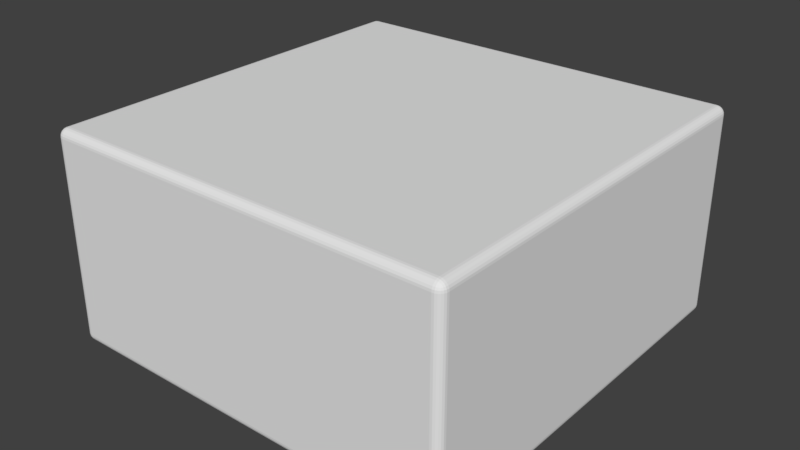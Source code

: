 # Source: landing_room.blend  (saved by Blender 2.79.0; exported with 4.5.12 LTS)
import bpy
from mathutils import Matrix  # noqa: F401  (used for matrix-valued properties, if any)

bpy.ops.wm.read_factory_settings(use_empty=True)
scene = bpy.context.scene
scene.name = 'Scene'

# ---- collections
col_collection_1 = bpy.data.collections.new('Collection 1'); scene.collection.children.link(col_collection_1)

# ---- materials (node trees are filled in below, after node groups)
mat_material = bpy.data.materials.new('Material')
mat_material.alpha_threshold = 0.0
mat_material.use_transparent_shadow = False
mat_material.roughness = 0.5
mat_material.line_color = (0.0, 0.0, 0.0, 1.0)

# ---- material node trees

# ---- world
world_world = bpy.data.worlds.new('World'); scene.world = world_world
world_world.color = (0.05088, 0.05088, 0.05088)
world_world.use_sun_shadow = False
world_world.sun_shadow_jitter_overblur = 0.0
world_world.cycles.sampling_method = 'MANUAL'

# ---- meshes
me_cube = bpy.data.meshes.new('Cube')
me_cube.from_pydata([(-6.812, -6.536, 6.536), (-6.536, -6.536, 6.812), (-6.536, -6.812, 6.536), (-6.803, -6.536, 6.607), (-6.775, -6.536, 6.674), (-6.731, -6.536, 6.731), (-6.803, -6.607, 6.536), (-6.792, -6.61, 6.61), (-6.764, -6.608, 6.674), (-6.725, -6.607, 6.725), (-6.775, -6.674, 6.536), (-6.764, -6.675, 6.609), (-6.74, -6.668, 6.668), (-6.71, -6.662, 6.71), (-6.695, -6.695, 6.695), (-6.536, -6.607, 6.803), (-6.536, -6.674, 6.775), (-6.536, -6.731, 6.731), (-6.607, -6.536, 6.803), (-6.61, -6.61, 6.792), (-6.608, -6.674, 6.764), (-6.607, -6.725, 6.725), (-6.674, -6.536, 6.775), (-6.675, -6.609, 6.764), (-6.668, -6.668, 6.74), (-6.662, -6.71, 6.71), (-6.607, -6.803, 6.536), (-6.674, -6.775, 6.536), (-6.731, -6.731, 6.536), (-6.536, -6.803, 6.607), (-6.61, -6.792, 6.61), (-6.674, -6.764, 6.608), (-6.725, -6.725, 6.607), (-6.536, -6.775, 6.674), (-6.609, -6.764, 6.675), (-6.668, -6.74, 6.668), (-6.71, -6.71, 6.662), (-6.812, 6.536, 6.536), (-6.536, 6.812, 6.536), (-6.536, 6.536, 6.812), (-6.803, 6.607, 6.536), (-6.775, 6.674, 6.536), (-6.731, 6.731, 6.536), (-6.803, 6.536, 6.607), (-6.792, 6.61, 6.61), (-6.764, 6.674, 6.608), (-6.725, 6.725, 6.607), (-6.775, 6.536, 6.674), (-6.764, 6.609, 6.675), (-6.74, 6.668, 6.668), (-6.71, 6.71, 6.662), (-6.695, 6.695, 6.695), (-6.536, 6.803, 6.607), (-6.536, 6.775, 6.674), (-6.536, 6.731, 6.731), (-6.607, 6.803, 6.536), (-6.61, 6.792, 6.61), (-6.608, 6.764, 6.674), (-6.607, 6.725, 6.725), (-6.674, 6.775, 6.536), (-6.675, 6.764, 6.609), (-6.668, 6.74, 6.668), (-6.662, 6.71, 6.71), (-6.607, 6.536, 6.803), (-6.674, 6.536, 6.775), (-6.731, 6.536, 6.731), (-6.536, 6.607, 6.803), (-6.61, 6.61, 6.792), (-6.674, 6.608, 6.764), (-6.725, 6.607, 6.725), (-6.536, 6.674, 6.775), (-6.609, 6.675, 6.764), (-6.668, 6.668, 6.74), (-6.71, 6.662, 6.71), (6.536, 6.812, 6.536), (6.812, 6.536, 6.536), (6.536, 6.536, 6.812), (6.607, 6.803, 6.536), (6.674, 6.775, 6.536), (6.731, 6.731, 6.536), (6.536, 6.803, 6.607), (6.61, 6.792, 6.61), (6.674, 6.764, 6.608), (6.725, 6.725, 6.607), (6.536, 6.775, 6.674), (6.609, 6.764, 6.675), (6.668, 6.74, 6.668), (6.71, 6.71, 6.662), (6.695, 6.695, 6.695), (6.803, 6.536, 6.607), (6.775, 6.536, 6.674), (6.731, 6.536, 6.731), (6.803, 6.607, 6.536), (6.792, 6.61, 6.61), (6.764, 6.608, 6.674), (6.725, 6.607, 6.725), (6.775, 6.674, 6.536), (6.764, 6.675, 6.609), (6.74, 6.668, 6.668), (6.71, 6.662, 6.71), (6.536, 6.607, 6.803), (6.536, 6.674, 6.775), (6.536, 6.731, 6.731), (6.607, 6.536, 6.803), (6.61, 6.61, 6.792), (6.608, 6.674, 6.764), (6.607, 6.725, 6.725), (6.674, 6.536, 6.775), (6.675, 6.609, 6.764), (6.668, 6.668, 6.74), (6.662, 6.71, 6.71), (6.536, -6.812, 6.536), (6.536, -6.536, 6.812), (6.812, -6.536, 6.536), (6.536, -6.803, 6.607), (6.536, -6.775, 6.674), (6.536, -6.731, 6.731), (6.607, -6.803, 6.536), (6.61, -6.792, 6.61), (6.608, -6.764, 6.674), (6.607, -6.725, 6.725), (6.674, -6.775, 6.536), (6.675, -6.764, 6.609), (6.668, -6.74, 6.668), (6.662, -6.71, 6.71), (6.695, -6.695, 6.695), (6.607, -6.536, 6.803), (6.674, -6.536, 6.775), (6.731, -6.536, 6.731), (6.536, -6.607, 6.803), (6.61, -6.61, 6.792), (6.674, -6.608, 6.764), (6.725, -6.607, 6.725), (6.536, -6.674, 6.775), (6.609, -6.675, 6.764), (6.668, -6.668, 6.74), (6.71, -6.662, 6.71), (6.803, -6.607, 6.536), (6.775, -6.674, 6.536), (6.731, -6.731, 6.536), (6.803, -6.536, 6.607), (6.792, -6.61, 6.61), (6.764, -6.674, 6.608), (6.725, -6.725, 6.607), (6.775, -6.536, 6.674), (6.764, -6.609, 6.675), (6.74, -6.668, 6.668), (6.71, -6.71, 6.662), (-6.536, -6.812, 0.08819), (-6.536, -6.536, -0.1883), (-6.812, -6.536, 0.08819), (-6.536, -6.803, 0.01666), (-6.536, -6.775, -0.05006), (-6.536, -6.731, -0.1073), (-6.607, -6.803, 0.08819), (-6.61, -6.792, 0.0138), (-6.608, -6.764, -0.05048), (-6.607, -6.725, -0.1006), (-6.674, -6.775, 0.08819), (-6.675, -6.764, 0.0152), (-6.668, -6.74, -0.04356), (-6.662, -6.71, -0.08584), (-6.695, -6.695, -0.07142), (-6.607, -6.536, -0.1788), (-6.674, -6.536, -0.1512), (-6.731, -6.536, -0.1073), (-6.536, -6.607, -0.1788), (-6.61, -6.61, -0.1676), (-6.674, -6.608, -0.1397), (-6.725, -6.607, -0.1008), (-6.536, -6.674, -0.1512), (-6.609, -6.675, -0.1395), (-6.668, -6.667, -0.1161), (-6.71, -6.662, -0.08586), (-6.803, -6.607, 0.08819), (-6.775, -6.674, 0.08819), (-6.731, -6.731, 0.08819), (-6.803, -6.536, 0.01666), (-6.792, -6.61, 0.01441), (-6.764, -6.674, 0.01562), (-6.725, -6.725, 0.0171), (-6.775, -6.536, -0.05006), (-6.764, -6.609, -0.05056), (-6.74, -6.668, -0.0435), (-6.71, -6.71, -0.0377), (-6.536, 6.812, 0.08819), (-6.812, 6.536, 0.08819), (-6.536, 6.536, -0.1883), (-6.607, 6.803, 0.08819), (-6.674, 6.775, 0.08819), (-6.731, 6.731, 0.08819), (-6.536, 6.803, 0.01666), (-6.61, 6.792, 0.01441), (-6.674, 6.764, 0.01562), (-6.725, 6.725, 0.0171), (-6.536, 6.775, -0.05006), (-6.609, 6.764, -0.05056), (-6.668, 6.74, -0.0435), (-6.71, 6.71, -0.0377), (-6.695, 6.695, -0.07142), (-6.803, 6.536, 0.01666), (-6.775, 6.536, -0.05006), (-6.731, 6.536, -0.1073), (-6.803, 6.607, 0.08819), (-6.792, 6.61, 0.0138), (-6.764, 6.608, -0.05048), (-6.725, 6.607, -0.1006), (-6.775, 6.674, 0.08819), (-6.764, 6.675, 0.0152), (-6.74, 6.668, -0.04356), (-6.71, 6.662, -0.08584), (-6.536, 6.607, -0.1788), (-6.536, 6.674, -0.1512), (-6.536, 6.731, -0.1073), (-6.607, 6.536, -0.1788), (-6.61, 6.61, -0.1676), (-6.608, 6.674, -0.1397), (-6.607, 6.725, -0.1008), (-6.674, 6.536, -0.1512), (-6.675, 6.609, -0.1395), (-6.667, 6.668, -0.1161), (-6.662, 6.71, -0.08586), (6.812, 6.536, 0.08819), (6.536, 6.812, 0.08819), (6.536, 6.536, -0.1883), (6.803, 6.607, 0.08819), (6.775, 6.674, 0.08819), (6.731, 6.731, 0.08819), (6.803, 6.536, 0.01666), (6.792, 6.61, 0.01441), (6.764, 6.674, 0.01562), (6.725, 6.725, 0.0171), (6.775, 6.536, -0.05006), (6.764, 6.609, -0.05056), (6.74, 6.668, -0.0435), (6.71, 6.71, -0.0377), (6.695, 6.695, -0.07142), (6.536, 6.803, 0.01666), (6.536, 6.775, -0.05006), (6.536, 6.731, -0.1073), (6.607, 6.803, 0.08819), (6.61, 6.792, 0.0138), (6.608, 6.764, -0.05048), (6.607, 6.725, -0.1006), (6.674, 6.775, 0.08819), (6.675, 6.764, 0.0152), (6.668, 6.74, -0.04356), (6.662, 6.71, -0.08584), (6.607, 6.536, -0.1788), (6.674, 6.536, -0.1512), (6.731, 6.536, -0.1073), (6.536, 6.607, -0.1788), (6.61, 6.61, -0.1676), (6.674, 6.608, -0.1397), (6.725, 6.607, -0.1008), (6.536, 6.674, -0.1512), (6.609, 6.675, -0.1395), (6.668, 6.668, -0.1161), (6.71, 6.662, -0.08586), (6.812, -6.536, 0.08819), (6.536, -6.536, -0.1883), (6.536, -6.812, 0.08819), (6.803, -6.536, 0.01666), (6.775, -6.536, -0.05006), (6.731, -6.536, -0.1073), (6.803, -6.607, 0.08819), (6.792, -6.61, 0.0138), (6.764, -6.608, -0.05048), (6.725, -6.607, -0.1006), (6.775, -6.674, 0.08819), (6.764, -6.675, 0.0152), (6.74, -6.668, -0.04356), (6.71, -6.662, -0.08584), (6.695, -6.695, -0.07142), (6.536, -6.607, -0.1788), (6.536, -6.674, -0.1512), (6.536, -6.731, -0.1073), (6.607, -6.536, -0.1788), (6.61, -6.61, -0.1676), (6.608, -6.674, -0.1397), (6.607, -6.725, -0.1008), (6.674, -6.536, -0.1512), (6.675, -6.609, -0.1395), (6.668, -6.668, -0.1161), (6.662, -6.71, -0.08586), (6.607, -6.803, 0.08819), (6.674, -6.775, 0.08819), (6.731, -6.731, 0.08819), (6.536, -6.803, 0.01666), (6.61, -6.792, 0.01441), (6.674, -6.764, 0.01562), (6.725, -6.725, 0.0171), (6.536, -6.775, -0.05006), (6.609, -6.764, -0.05056), (6.668, -6.74, -0.0435), (6.71, -6.71, -0.0377)], [], [(148, 2, 111, 261), (1, 39, 76, 112), (75, 222, 259, 113), (149, 260, 224, 187), (38, 185, 223, 74), (0, 3, 7, 6), (3, 4, 8, 7), (4, 5, 9, 8), (6, 7, 11, 10), (7, 8, 12, 11), (8, 9, 13, 12), (10, 11, 32, 28), (11, 12, 36, 32), (12, 13, 14, 36), (1, 15, 19, 18), (15, 16, 20, 19), (16, 17, 21, 20), (18, 19, 23, 22), (19, 20, 24, 23), (20, 21, 25, 24), (22, 23, 9, 5), (23, 24, 13, 9), (24, 25, 14, 13), (2, 26, 30, 29), (26, 27, 31, 30), (27, 28, 32, 31), (29, 30, 34, 33), (30, 31, 35, 34), (31, 32, 36, 35), (33, 34, 21, 17), (34, 35, 25, 21), (35, 36, 14, 25), (37, 40, 44, 43), (40, 41, 45, 44), (41, 42, 46, 45), (43, 44, 48, 47), (44, 45, 49, 48), (45, 46, 50, 49), (47, 48, 69, 65), (48, 49, 73, 69), (49, 50, 51, 73), (38, 52, 56, 55), (52, 53, 57, 56), (53, 54, 58, 57), (55, 56, 60, 59), (56, 57, 61, 60), (57, 58, 62, 61), (59, 60, 46, 42), (60, 61, 50, 46), (61, 62, 51, 50), (39, 63, 67, 66), (63, 64, 68, 67), (64, 65, 69, 68), (66, 67, 71, 70), (67, 68, 72, 71), (68, 69, 73, 72), (70, 71, 58, 54), (71, 72, 62, 58), (72, 73, 51, 62), (74, 77, 81, 80), (77, 78, 82, 81), (78, 79, 83, 82), (80, 81, 85, 84), (81, 82, 86, 85), (82, 83, 87, 86), (84, 85, 106, 102), (85, 86, 110, 106), (86, 87, 88, 110), (75, 89, 93, 92), (89, 90, 94, 93), (90, 91, 95, 94), (92, 93, 97, 96), (93, 94, 98, 97), (94, 95, 99, 98), (96, 97, 83, 79), (97, 98, 87, 83), (98, 99, 88, 87), (76, 100, 104, 103), (100, 101, 105, 104), (101, 102, 106, 105), (103, 104, 108, 107), (104, 105, 109, 108), (105, 106, 110, 109), (107, 108, 95, 91), (108, 109, 99, 95), (109, 110, 88, 99), (111, 114, 118, 117), (114, 115, 119, 118), (115, 116, 120, 119), (117, 118, 122, 121), (118, 119, 123, 122), (119, 120, 124, 123), (121, 122, 143, 139), (122, 123, 147, 143), (123, 124, 125, 147), (112, 126, 130, 129), (126, 127, 131, 130), (127, 128, 132, 131), (129, 130, 134, 133), (130, 131, 135, 134), (131, 132, 136, 135), (133, 134, 120, 116), (134, 135, 124, 120), (135, 136, 125, 124), (113, 137, 141, 140), (137, 138, 142, 141), (138, 139, 143, 142), (140, 141, 145, 144), (141, 142, 146, 145), (142, 143, 147, 146), (144, 145, 132, 128), (145, 146, 136, 132), (146, 147, 125, 136), (148, 151, 155, 154), (151, 152, 156, 155), (152, 153, 157, 156), (154, 155, 159, 158), (155, 156, 160, 159), (156, 157, 161, 160), (158, 159, 180, 176), (159, 160, 184, 180), (160, 161, 162, 184), (149, 163, 167, 166), (163, 164, 168, 167), (164, 165, 169, 168), (166, 167, 171, 170), (167, 168, 172, 171), (168, 169, 173, 172), (170, 171, 157, 153), (171, 172, 161, 157), (172, 173, 162, 161), (150, 174, 178, 177), (174, 175, 179, 178), (175, 176, 180, 179), (177, 178, 182, 181), (178, 179, 183, 182), (179, 180, 184, 183), (181, 182, 169, 165), (182, 183, 173, 169), (183, 184, 162, 173), (185, 188, 192, 191), (188, 189, 193, 192), (189, 190, 194, 193), (191, 192, 196, 195), (192, 193, 197, 196), (193, 194, 198, 197), (195, 196, 217, 213), (196, 197, 221, 217), (197, 198, 199, 221), (186, 200, 204, 203), (200, 201, 205, 204), (201, 202, 206, 205), (203, 204, 208, 207), (204, 205, 209, 208), (205, 206, 210, 209), (207, 208, 194, 190), (208, 209, 198, 194), (209, 210, 199, 198), (187, 211, 215, 214), (211, 212, 216, 215), (212, 213, 217, 216), (214, 215, 219, 218), (215, 216, 220, 219), (216, 217, 221, 220), (218, 219, 206, 202), (219, 220, 210, 206), (220, 221, 199, 210), (222, 225, 229, 228), (225, 226, 230, 229), (226, 227, 231, 230), (228, 229, 233, 232), (229, 230, 234, 233), (230, 231, 235, 234), (232, 233, 254, 250), (233, 234, 258, 254), (234, 235, 236, 258), (223, 237, 241, 240), (237, 238, 242, 241), (238, 239, 243, 242), (240, 241, 245, 244), (241, 242, 246, 245), (242, 243, 247, 246), (244, 245, 231, 227), (245, 246, 235, 231), (246, 247, 236, 235), (224, 248, 252, 251), (248, 249, 253, 252), (249, 250, 254, 253), (251, 252, 256, 255), (252, 253, 257, 256), (253, 254, 258, 257), (255, 256, 243, 239), (256, 257, 247, 243), (257, 258, 236, 247), (259, 262, 266, 265), (262, 263, 267, 266), (263, 264, 268, 267), (265, 266, 270, 269), (266, 267, 271, 270), (267, 268, 272, 271), (269, 270, 291, 287), (270, 271, 295, 291), (271, 272, 273, 295), (260, 274, 278, 277), (274, 275, 279, 278), (275, 276, 280, 279), (277, 278, 282, 281), (278, 279, 283, 282), (279, 280, 284, 283), (281, 282, 268, 264), (282, 283, 272, 268), (283, 284, 273, 272), (261, 285, 289, 288), (285, 286, 290, 289), (286, 287, 291, 290), (288, 289, 293, 292), (289, 290, 294, 293), (290, 291, 295, 294), (292, 293, 280, 276), (293, 294, 284, 280), (294, 295, 273, 284), (0, 37, 43, 3), (3, 43, 47, 4), (4, 47, 65, 5), (5, 65, 64, 22), (22, 64, 63, 18), (18, 63, 39, 1), (1, 112, 129, 15), (15, 129, 133, 16), (16, 133, 116, 17), (17, 116, 115, 33), (33, 115, 114, 29), (29, 114, 111, 2), (2, 148, 154, 26), (26, 154, 158, 27), (27, 158, 176, 28), (28, 176, 175, 10), (10, 175, 174, 6), (6, 174, 150, 0), (38, 74, 80, 52), (52, 80, 84, 53), (53, 84, 102, 54), (54, 102, 101, 70), (70, 101, 100, 66), (66, 100, 76, 39), (37, 186, 203, 40), (40, 203, 207, 41), (41, 207, 190, 42), (42, 190, 189, 59), (59, 189, 188, 55), (55, 188, 185, 38), (75, 113, 140, 89), (89, 140, 144, 90), (90, 144, 128, 91), (91, 128, 127, 107), (107, 127, 126, 103), (103, 126, 112, 76), (74, 223, 240, 77), (77, 240, 244, 78), (78, 244, 227, 79), (79, 227, 226, 96), (96, 226, 225, 92), (92, 225, 222, 75), (113, 259, 265, 137), (137, 265, 269, 138), (138, 269, 287, 139), (139, 287, 286, 121), (121, 286, 285, 117), (117, 285, 261, 111), (149, 187, 214, 163), (163, 214, 218, 164), (164, 218, 202, 165), (165, 202, 201, 181), (181, 201, 200, 177), (177, 200, 186, 150), (148, 261, 288, 151), (151, 288, 292, 152), (152, 292, 276, 153), (153, 276, 275, 170), (170, 275, 274, 166), (166, 274, 260, 149), (187, 224, 251, 211), (211, 251, 255, 212), (212, 255, 239, 213), (213, 239, 238, 195), (195, 238, 237, 191), (191, 237, 223, 185), (224, 260, 277, 248), (248, 277, 281, 249), (249, 281, 264, 250), (250, 264, 263, 232), (232, 263, 262, 228), (228, 262, 259, 222), (0, 150, 186, 37)])
me_cube.materials.append(mat_material)
me_cube.use_remesh_preserve_volume = False
me_cube.use_remesh_preserve_attributes = False
me_cube.use_mirror_vertex_groups = False
me_cube.update()

# ---- objects
ob_cube = bpy.data.objects.new('Cube', me_cube)

# ---- transforms, parenting, visibility, modifiers, constraints
ob_cube.location = (0.0, 0.0, 0.0)
ob_cube.lock_rotations_4d = False
ob_cube.empty_display_type = 'ARROWS'
ob_cube.lineart.crease_threshold = 0.0

# ---- collection membership
col_collection_1.objects.link(ob_cube)

# ---- scene / render settings (as saved in the file)
scene.frame_start = 1; scene.frame_end = 250; scene.frame_set(1)
scene.render.engine = 'BLENDER_EEVEE_NEXT'
scene.render.resolution_percentage = 50
scene.render.dither_intensity = 0.0
scene.cycles.use_denoising = False
scene.cycles.samples = 128
scene.cycles.sampling_pattern = 'TABULATED_SOBOL'
scene.cycles.use_adaptive_sampling = False
scene.cycles.use_light_tree = False
scene.cycles.blur_glossy = 0.0
scene.cycles.sample_clamp_indirect = 0.0
scene.view_settings.view_transform = 'Standard'
bpy.context.view_layer.update()

# ---- added for rendering (the .blend has no active camera and no usable light): camera, sun
cam_auto = bpy.data.cameras.new('AutoCamera')
cam_auto.lens = 50.0
cam_auto.sensor_width = 36.0
cam_auto.clip_end = 1000.0
ob_auto_camera = bpy.data.objects.new('AutoCamera', cam_auto)
scene.collection.objects.link(ob_auto_camera)
ob_auto_camera.location = (18.9674, -22.7609, 18.4859)
ob_auto_camera.rotation_euler = (1.09748, -7.21219e-08, 0.694738)
scene.camera = ob_auto_camera
light_auto_sun = bpy.data.lights.new('AutoSun', 'SUN')
light_auto_sun.energy = 3.0
light_auto_sun.angle = 0.0523599
ob_auto_sun = bpy.data.objects.new('AutoSun', light_auto_sun)
scene.collection.objects.link(ob_auto_sun)
ob_auto_sun.rotation_euler = (0.872665, 0.174533, 0.523599)
bpy.context.view_layer.update()
